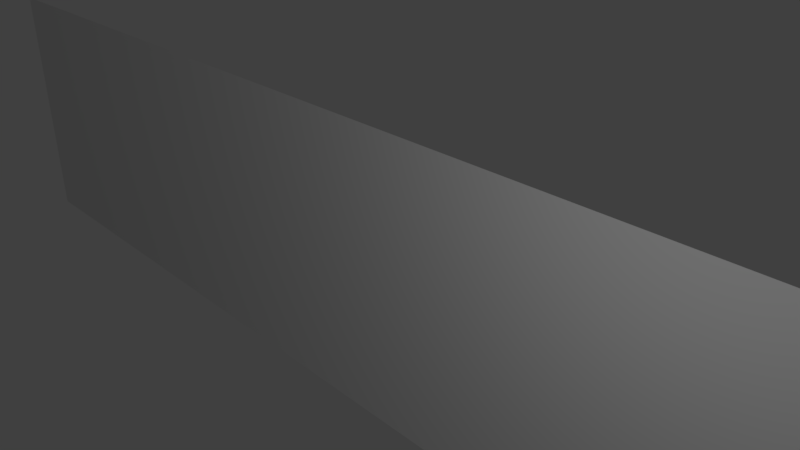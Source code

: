 # Source: Books.blend  (saved by Blender 2.79.0; exported with 4.5.12 LTS)
import bpy
from mathutils import Matrix  # noqa: F401  (used for matrix-valued properties, if any)

bpy.ops.wm.read_factory_settings(use_empty=True)
scene = bpy.context.scene
scene.name = 'Scene'

# ---- collections
col_collection_1 = bpy.data.collections.new('Collection 1'); scene.collection.children.link(col_collection_1)

# ---- materials (node trees are filled in below, after node groups)
mat_material = bpy.data.materials.new('Material')
mat_material.alpha_threshold = 0.0
mat_material.use_transparent_shadow = False
mat_material.roughness = 0.5
mat_material.line_color = (0.0, 0.0, 0.0, 1.0)

# ---- material node trees

# ---- world
world_world = bpy.data.worlds.new('World'); scene.world = world_world
world_world.color = (0.05088, 0.05088, 0.05088)
world_world.use_sun_shadow = False
world_world.sun_shadow_jitter_overblur = 0.0
world_world.cycles.sampling_method = 'MANUAL'

# ---- cameras
cam_camera = bpy.data.cameras.new('Camera')
cam_camera.clip_end = 100.0
cam_camera.lens = 35.0
cam_camera.sensor_width = 32.0
cam_camera.sensor_height = 18.0
cam_camera.ortho_scale = 7.314
cam_camera.dof.focus_distance = 0.0
cam_camera.dof.aperture_fstop = 128.0

# ---- lights
light_lamp = bpy.data.lights.new('Lamp', 'POINT')
light_lamp.transmission_factor = 0.0
light_lamp.cutoff_distance = 30.0
light_lamp.energy = 100.0
light_lamp.shadow_buffer_clip_start = 1.001
light_lamp.shadow_soft_size = 0.1
light_lamp.shadow_maximum_resolution = 0.006
light_lamp.use_absolute_resolution = True

# ---- meshes
me_cube = bpy.data.meshes.new('Cube')
me_cube.from_pydata([(1.0, 0.3549, -1.0), (1.0, -0.4656, -2.008), (-1.0, -0.4656, -2.008), (-1.0, 0.3549, -1.0), (1.0, 0.3549, 1.0), (1.0, -0.4656, 2.008), (-1.0, -0.4656, 2.008), (-1.0, 0.3549, 1.0)], [], [(0, 1, 2, 3), (4, 7, 6, 5), (0, 4, 5, 1), (1, 5, 6, 2), (2, 6, 7, 3), (4, 0, 3, 7)])
_uv = me_cube.uv_layers.new(name='UVMap')
_uv.uv.foreach_set('vector', [0.0, 0.0, 0.0, 0.0, 0.0, 0.0, 0.0, 0.0, 0.0, 0.0, 0.0, 0.0, 0.0, 0.0, 0.0, 0.0, 0.0, 0.0, 0.0, 0.0, 0.0, 0.0, 0.0, 0.0, -0.9701, 1.0, -0.9701, 4.47e-07, 1.969, 0.0, 1.969, 1.0, 0.0, 0.0, 0.0, 0.0, 0.0, 0.0, 0.0, 0.0, 0.0, 0.0, 0.0, 0.0, 0.0, 0.0, 0.0, 0.0])
me_cube.materials.append(mat_material)
me_cube.use_remesh_preserve_volume = False
me_cube.use_remesh_preserve_attributes = False
me_cube.use_mirror_vertex_groups = False
me_cube.update()

# ---- objects
ob_cube = bpy.data.objects.new('Cube', me_cube)
ob_lamp = bpy.data.objects.new('Lamp', light_lamp)
ob_camera = bpy.data.objects.new('Camera', cam_camera)

# ---- transforms, parenting, visibility, modifiers, constraints
ob_cube.location = (0.0, 0.0, 0.0)
ob_cube.scale = (8.601, 1.0, 1.0)
ob_cube.lock_rotations_4d = False
ob_cube.empty_display_type = 'ARROWS'
ob_cube.lineart.crease_threshold = 0.0
ob_lamp.location = (4.715, -4.469, 3.151)
ob_lamp.rotation_euler = (0.6503, 0.05522, 1.866)
ob_lamp.lock_rotations_4d = False
ob_lamp.empty_display_type = 'ARROWS'
ob_lamp.color = (0.0, 0.0, 0.0, 0.0)
ob_lamp.lineart.crease_threshold = 0.0
ob_camera.location = (7.481, -6.508, 5.344)
ob_camera.rotation_euler = (1.109, 0.0, 0.8149)
ob_camera.lock_rotations_4d = False
ob_camera.empty_display_type = 'ARROWS'
ob_camera.color = (0.0, 0.0, 0.0, 0.0)
ob_camera.display_type = 'WIRE'
ob_camera.lineart.crease_threshold = 0.0

# ---- collection membership
col_collection_1.objects.link(ob_cube)
col_collection_1.objects.link(ob_lamp)
col_collection_1.objects.link(ob_camera)

# ---- scene / render settings (as saved in the file)
scene.camera = ob_camera
scene.frame_start = 1; scene.frame_end = 250; scene.frame_set(1)
scene.render.engine = 'BLENDER_EEVEE_NEXT'
scene.render.resolution_percentage = 50
scene.render.dither_intensity = 0.0
scene.cycles.use_denoising = False
scene.cycles.samples = 128
scene.cycles.sampling_pattern = 'TABULATED_SOBOL'
scene.cycles.use_adaptive_sampling = False
scene.cycles.use_light_tree = False
scene.cycles.blur_glossy = 0.0
scene.cycles.sample_clamp_indirect = 0.0
scene.view_settings.view_transform = 'Standard'
bpy.context.view_layer.update()
